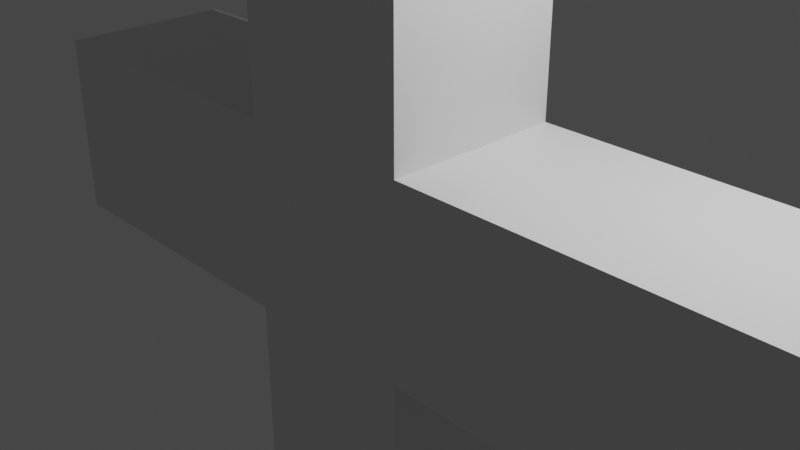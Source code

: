 # Source: Sign.blend  (saved by Blender 3.6.11; exported with 4.5.12 LTS)
import bpy
from mathutils import Matrix  # noqa: F401  (used for matrix-valued properties, if any)

bpy.ops.wm.read_factory_settings(use_empty=True)
scene = bpy.context.scene
scene.name = 'Scene'

# ---- collections
col_collection = bpy.data.collections.new('Collection'); scene.collection.children.link(col_collection)

# ---- materials (node trees are filled in below, after node groups)
mat_material = bpy.data.materials.new('Material')
mat_material.alpha_threshold = 0.0
mat_material.use_transparent_shadow = False
mat_material.roughness = 0.5
mat_material.line_color = (0.0, 0.0, 0.0, 1.0)

# ---- material node trees
mat_material.use_nodes = True; mat_material.node_tree.nodes.clear()
_N = mat_material.node_tree.nodes; _L = mat_material.node_tree.links
n0 = _N.new('ShaderNodeOutputMaterial'); n0.name = 'Material Output'; n0.location = (300, 300)
n1 = _N.new('ShaderNodeBsdfPrincipled'); n1.name = 'Principled BSDF'; n1.location = (10, 300)
n1.distribution = 'GGX'
n1.subsurface_method = 'RANDOM_WALK_SKIN'
n1.inputs[3].default_value = 1.45
n1.inputs[27].default_value = (0.0, 0.0, 0.0, 1.0)
n1.inputs[28].default_value = 1.0
_L.new(n1.outputs[0], n0.inputs[0])
n0.is_active_output = True

# ---- world
world_world = bpy.data.worlds.new('World'); scene.world = world_world
world_world.use_nodes = True; world_world.node_tree.nodes.clear()
_N = world_world.node_tree.nodes; _L = world_world.node_tree.links
n0 = _N.new('ShaderNodeOutputWorld'); n0.name = 'World Output'; n0.location = (300, 300)
n1 = _N.new('ShaderNodeBackground'); n1.name = 'Background'; n1.location = (10, 300)
n1.inputs[0].default_value = (0.05088, 0.05088, 0.05088, 1.0)
_L.new(n1.outputs[0], n0.inputs[0])
n0.is_active_output = True
world_world.color = (0.05088, 0.05088, 0.05088)
world_world.use_sun_shadow = False
world_world.sun_shadow_jitter_overblur = 0.0

# ---- cameras
cam_camera = bpy.data.cameras.new('Camera')
cam_camera.clip_end = 100.0
cam_camera.ortho_scale = 7.314

# ---- lights
light_light = bpy.data.lights.new('Light', 'POINT')
light_light.transmission_factor = 0.0
light_light.energy = 1000.0
light_light.shadow_soft_size = 0.1
light_light.shadow_maximum_resolution = 0.006
light_light.use_absolute_resolution = True

# ---- meshes
me_cube = bpy.data.meshes.new('Cube')
me_cube.from_pydata([(1.0, 1.0, 1.0), (1.0, 1.0, -1.0), (1.0, -1.0, 1.0), (1.0, -1.0, -1.0), (-1.0, 1.0, 1.0), (-1.0, 1.0, -1.0), (-1.0, -1.0, 1.0), (-1.0, -1.0, -1.0), (1.0, 1.0, -0.2047), (-1.0, -1.0, -0.2047), (1.0, -1.0, -0.2047), (-1.0, 1.0, -0.2047), (-1.0, -1.0, 0.2032), (1.0, 1.0, 0.2032), (1.0, -1.0, 0.2032), (-1.0, 1.0, 0.2032), (4.828, 1.0, 0.2032), (4.828, 1.0, -0.2047), (4.828, -1.0, 0.2032), (4.828, -1.0, -0.2047), (-4.527, 1.0, 0.2032), (-4.527, 1.0, -0.2047), (-4.527, -1.0, -0.2047), (-4.527, -1.0, 0.2032)], [], [(0, 4, 6, 2), (14, 2, 6, 12), (12, 6, 4, 15), (5, 1, 3, 7), (13, 0, 2, 14), (15, 4, 0, 13), (5, 11, 8, 1), (1, 8, 10, 3), (7, 9, 11, 5), (3, 10, 9, 7), (11, 15, 13, 8), (14, 10, 19, 18), (15, 11, 21, 20), (10, 14, 12, 9), (17, 16, 18, 19), (13, 14, 18, 16), (8, 13, 16, 17), (10, 8, 17, 19), (22, 23, 20, 21), (12, 15, 20, 23), (9, 12, 23, 22), (11, 9, 22, 21)])
_uv = me_cube.uv_layers.new(name='UVMap')
_uv.uv.foreach_set('vector', [0.625, 0.5, 0.875, 0.5, 0.875, 0.75, 0.625, 0.75, 0.5254, 0.75, 0.625, 0.75, 0.625, 1.0, 0.5254, 1.0, 0.5254, 0.0, 0.625, 0.0, 0.625, 0.25, 0.5254, 0.25, 0.125, 0.5, 0.375, 0.5, 0.375, 0.75, 0.125, 0.75, 0.5254, 0.5, 0.625, 0.5, 0.625, 0.75, 0.5254, 0.75, 0.5254, 0.25, 0.625, 0.25, 0.625, 0.5, 0.5254, 0.5, 0.375, 0.25, 0.4744, 0.25, 0.4744, 0.5, 0.375, 0.5, 0.375, 0.5, 0.4744, 0.5, 0.4744, 0.75, 0.375, 0.75, 0.375, 0.0, 0.4744, 0.0, 0.4744, 0.25, 0.375, 0.25, 0.375, 0.75, 0.4744, 0.75, 0.4744, 1.0, 0.375, 1.0, 0.4744, 0.25, 0.5254, 0.25, 0.5254, 0.5, 0.4744, 0.5, 0.5254, 0.75, 0.4744, 0.75, 0.4744, 0.75, 0.5254, 0.75, 0.5254, 0.25, 0.4744, 0.25, 0.4744, 0.25, 0.5254, 0.25, 0.4744, 0.75, 0.5254, 0.75, 0.5254, 1.0, 0.4744, 1.0, 0.4744, 0.5, 0.5254, 0.5, 0.5254, 0.75, 0.4744, 0.75, 0.5254, 0.5, 0.5254, 0.75, 0.5254, 0.75, 0.5254, 0.5, 0.4744, 0.5, 0.5254, 0.5, 0.5254, 0.5, 0.4744, 0.5, 0.4744, 0.75, 0.4744, 0.5, 0.4744, 0.5, 0.4744, 0.75, 0.4744, 0.0, 0.5254, 0.0, 0.5254, 0.25, 0.4744, 0.25, 0.5254, 0.0, 0.5254, 0.25, 0.5254, 0.25, 0.5254, 0.0, 0.4744, 1.0, 0.5254, 1.0, 0.5254, 1.0, 0.4744, 1.0, 0.4744, 0.25, 0.4744, 0.0, 0.4744, 0.0, 0.4744, 0.25])
me_cube.materials.append(mat_material)
me_cube.use_mirror_vertex_groups = False
me_cube.update()

# ---- objects
ob_cube = bpy.data.objects.new('Cube', me_cube)
ob_light = bpy.data.objects.new('Light', light_light)
ob_camera = bpy.data.objects.new('Camera', cam_camera)

# ---- transforms, parenting, visibility, modifiers, constraints
ob_cube.location = (0.0, 0.0, 0.0)
ob_cube.scale = (1.0, 1.0, 5.225)
ob_cube.lock_rotations_4d = False
ob_cube.empty_display_type = 'ARROWS'
ob_cube.lineart.crease_threshold = 0.0
ob_light.location = (4.076, 1.005, 5.904)
ob_light.rotation_euler = (0.6503, 0.05522, 1.866)
ob_light.lock_rotations_4d = False
ob_light.empty_display_type = 'ARROWS'
ob_light.color = (0.0, 0.0, 0.0, 0.0)
ob_light.lineart.crease_threshold = 0.0
ob_camera.location = (7.359, -6.926, 4.958)
ob_camera.rotation_euler = (1.109, 0.0, 0.8149)
ob_camera.lock_rotations_4d = False
ob_camera.empty_display_type = 'ARROWS'
ob_camera.color = (0.0, 0.0, 0.0, 0.0)
ob_camera.display_type = 'WIRE'
ob_camera.lineart.crease_threshold = 0.0

# ---- collection membership
col_collection.objects.link(ob_cube)
col_collection.objects.link(ob_light)
col_collection.objects.link(ob_camera)

# ---- scene / render settings (as saved in the file)
scene.camera = ob_camera
scene.frame_start = 1; scene.frame_end = 250; scene.frame_set(1)
scene.render.engine = 'BLENDER_EEVEE_NEXT'
scene.cycles.sampling_pattern = 'TABULATED_SOBOL'
scene.view_settings.view_transform = 'Filmic'
bpy.context.view_layer.update()
